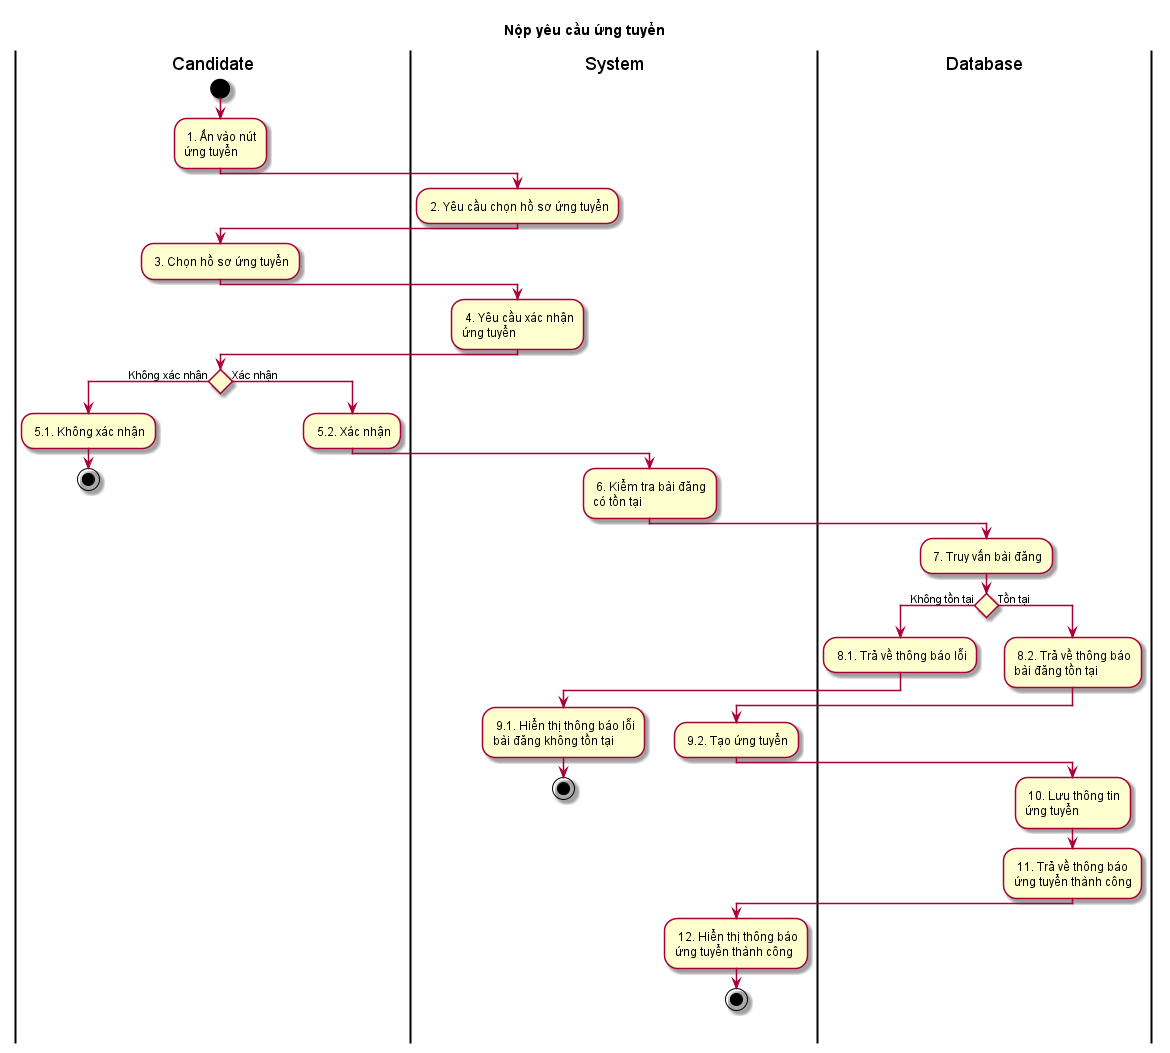

The diagram above was rendered by PlantUML. Its source (embedded in the PNG):
@startuml ActNopYeuCauUngTuyen

skin rose
title Nộp yêu cầu ứng tuyển

|Candidate|
start
: 1. Ấn vào nút\nứng tuyển;
|System|
: 2. Yêu cầu chọn hồ sơ ứng tuyển;
|Candidate|
: 3. Chọn hồ sơ ứng tuyển;
|System|
: 4. Yêu cầu xác nhận\nứng tuyển;
|Candidate|
if () then (Không xác nhận)
: 5.1. Không xác nhận;
stop
else (Xác nhận)
|Candidate|
: 5.2. Xác nhận;
|System|
: 6. Kiểm tra bài đăng\ncó tồn tại;
|Database|
: 7. Truy vấn bài đăng;
if () then (Không tồn tại)
: 8.1. Trả về thông báo lỗi;
|System|
: 9.1. Hiển thị thông báo lỗi\nbài đăng không tồn tại;
stop
else (Tồn tại)
|Database|
: 8.2. Trả về thông báo\nbài đăng tồn tại;
|System|
: 9.2. Tạo ứng tuyển;
|Database|
: 10. Lưu thông tin\nứng tuyển;
: 11. Trả về thông báo\nứng tuyển thành công;
|System|
: 12. Hiển thị thông báo\nứng tuyển thành công;
stop

@enduml